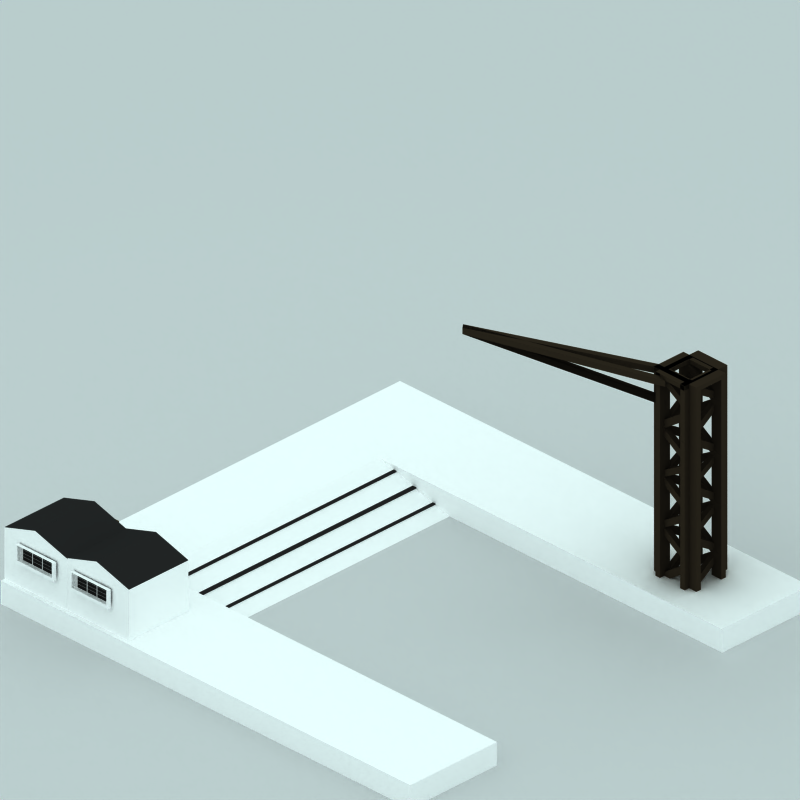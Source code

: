 # Source: ship-depot-old.blend  (saved by Blender 2.48.1; exported with 4.5.12 LTS)
import bpy
from mathutils import Matrix  # noqa: F401  (used for matrix-valued properties, if any)

bpy.ops.wm.read_factory_settings(use_empty=True)
scene = bpy.context.scene
scene.name = 'Scene'

# ---- collections
col_collection_1 = bpy.data.collections.new('Collection 1'); scene.collection.children.link(col_collection_1)
col_collection_2 = bpy.data.collections.new('Collection 2'); scene.collection.children.link(col_collection_2)
col_collection_2.hide_render = True
col_collection_2.hide_viewport = True
col_collection_3 = bpy.data.collections.new('Collection 3'); scene.collection.children.link(col_collection_3)

# ---- materials (node trees are filled in below, after node groups)
mat_material_004 = bpy.data.materials.new('Material.004')
mat_material_004.alpha_threshold = 0.0
mat_material_004.diffuse_color = (0.1694, 0.1392, 0.1034, 1.0)
mat_material_004.roughness = 0.5
mat_material_004.line_color = (0.0, 0.0, 0.0, 1.0)
mat_brick = bpy.data.materials.new('Brick')
mat_brick.alpha_threshold = 0.0
mat_brick.preview_render_type = 'CUBE'
mat_brick.diffuse_color = (1.0, 0.9999, 0.9999, 1.0)
mat_brick.specular_color = (1.0, 0.9999, 0.9999)
mat_brick.roughness = 0.5
mat_brick.line_color = (0.0, 0.0, 0.0, 1.0)
mat_material_003 = bpy.data.materials.new('Material.003')
mat_material_003.alpha_threshold = 0.0
mat_material_003.preview_render_type = 'CUBE'
mat_material_003.diffuse_color = (0.2197, 0.1682, 0.1073, 1.0)
mat_material_003.roughness = 0.5
mat_material_003.line_color = (0.0, 0.0, 0.0, 1.0)
mat_material_002 = bpy.data.materials.new('Material.002')
mat_material_002.alpha_threshold = 0.0
mat_material_002.diffuse_color = (0.07601, 0.07601, 0.07601, 1.0)
mat_material_002.roughness = 0.5
mat_material_002.line_color = (0.0, 0.0, 0.0, 1.0)
mat_frame_001 = bpy.data.materials.new('Frame.001')
mat_frame_001.alpha_threshold = 0.0
mat_frame_001.preview_render_type = 'CUBE'
mat_frame_001.diffuse_color = (0.8111, 0.8031, 0.8031, 1.0)
mat_frame_001.specular_color = (1.0, 0.9999, 0.9999)
mat_frame_001.roughness = 0.5
mat_frame_001.line_color = (0.0, 0.0, 0.0, 1.0)
mat_interior_001 = bpy.data.materials.new('Interior.001')
mat_interior_001.alpha_threshold = 0.0
mat_interior_001.preview_render_type = 'CUBE'
mat_interior_001.diffuse_color = (0.09289, 0.09196, 0.0908, 1.0)
mat_interior_001.specular_color = (1.0, 0.9999, 0.9999)
mat_interior_001.roughness = 0.5
mat_interior_001.line_color = (0.0, 0.0, 0.0, 1.0)
mat_brick_001 = bpy.data.materials.new('Brick.001')
mat_brick_001.alpha_threshold = 0.0
mat_brick_001.preview_render_type = 'CUBE'
mat_brick_001.diffuse_color = (1.0, 0.9999, 0.9999, 1.0)
mat_brick_001.specular_color = (1.0, 0.9999, 0.9999)
mat_brick_001.roughness = 0.5
mat_brick_001.line_color = (0.0, 0.0, 0.0, 1.0)
mat_brick_003 = bpy.data.materials.new('Brick.003')
mat_brick_003.alpha_threshold = 0.0
mat_brick_003.preview_render_type = 'CUBE'
mat_brick_003.diffuse_color = (1.0, 0.9999, 0.9999, 1.0)
mat_brick_003.specular_color = (1.0, 0.9999, 0.9999)
mat_brick_003.roughness = 0.5
mat_brick_003.line_color = (0.0, 0.0, 0.0, 1.0)
mat_brick_004 = bpy.data.materials.new('Brick.004')
mat_brick_004.alpha_threshold = 0.0
mat_brick_004.preview_render_type = 'CUBE'
mat_brick_004.diffuse_color = (0.1414, 0.1414, 0.1414, 1.0)
mat_brick_004.specular_color = (1.0, 0.9999, 0.9999)
mat_brick_004.roughness = 0.5
mat_brick_004.line_color = (0.0, 0.0, 0.0, 1.0)
mat_dirt_001 = bpy.data.materials.new('Dirt.001')
mat_dirt_001.alpha_threshold = 0.0
mat_dirt_001.preview_render_type = 'CUBE'
mat_dirt_001.diffuse_color = (0.1249, 0.1249, 0.1249, 1.0)
mat_dirt_001.specular_color = (1.0, 0.9999, 0.9999)
mat_dirt_001.roughness = 0.5
mat_material_001 = bpy.data.materials.new('Material.001')
mat_material_001.alpha_threshold = 0.0
mat_material_001.diffuse_color = (0.1335, 0.1294, 0.1294, 1.0)
mat_material_001.roughness = 0.5
mat_material_001.line_color = (0.0, 0.0, 0.0, 1.0)
mat_transparent = bpy.data.materials.new('Transparent')
mat_transparent.alpha_threshold = 0.0
mat_transparent.preview_render_type = 'FLAT'
mat_transparent.roughness = 0.5

# ---- material node trees

# ---- world
world_world = bpy.data.worlds.new('World'); scene.world = world_world
world_world.color = (0.9059, 1.0, 1.0)
world_world.use_sun_shadow = False
world_world.sun_shadow_jitter_overblur = 0.0
world_world.cycles.sampling_method = 'MANUAL'
world_world.cycles.sample_map_resolution = 256

# ---- cameras
cam_camera_001 = bpy.data.cameras.new('Camera.001')
cam_camera_001.type = 'ORTHO'
cam_camera_001.passepartout_alpha = 0.2
cam_camera_001.clip_end = 100.0
cam_camera_001.lens = 35.0
cam_camera_001.ortho_scale = 12.0
cam_camera_001.display_size = 5.91
cam_camera_001.show_passepartout = False
cam_camera_001.show_safe_areas = True
cam_camera_001.dof.focus_distance = 0.0
cam_camera_001.dof.aperture_fstop = 128.0

# ---- lights
light_lamp = bpy.data.lights.new('Lamp', 'SPOT')
light_lamp.transmission_factor = 0.0
light_lamp.energy = 8.0
light_lamp.shadow_buffer_clip_start = 0.5
light_lamp.shadow_soft_size = 1.0
light_lamp.shadow_maximum_resolution = 0.006
light_lamp.use_absolute_resolution = True
light_lamp.cycles.use_multiple_importance_sampling = False

# ---- meshes
me_cube_005 = bpy.data.meshes.new('Cube.005')
me_cube_005.from_pydata([(6.46, 0.06992, 0.5654), (6.46, -0.06992, 0.5654), (6.46, -0.06992, 5.857), (6.46, 0.06992, 5.857), (6.776, 0.06992, 0.5654), (6.776, -0.06992, 0.5654), (6.776, -0.06992, 5.857), (6.776, 0.06992, 5.857), (6.776, -0.06992, 0.4727), (6.776, 0.06992, 0.4727), (6.46, -0.06992, 0.4727), (6.46, 0.06992, 0.4727), (6.776, 0.06992, 5.973), (6.776, -0.06992, 5.973), (6.46, 0.06992, 5.973), (6.46, -0.06992, 5.973), (6.46, 0.7153, 5.973), (6.776, 0.7153, 5.973), (6.46, 0.7153, 0.4727), (6.776, 0.7153, 0.4727), (6.776, 0.7153, 5.857), (6.776, 0.7153, 0.5654), (6.46, 0.7153, 5.857), (6.46, 0.7153, 0.5654), (6.46, 0.8555, 0.5654), (6.46, 0.8555, 5.857), (6.776, 0.8555, 0.5654), (6.776, 0.8555, 5.857), (6.776, 0.8555, 0.4727), (6.46, 0.8555, 0.4727), (6.776, 0.8555, 5.973), (6.46, 0.8555, 5.973), (7.499, 0.8555, 5.973), (7.499, 0.8555, 0.4727), (7.499, 0.8555, 5.857), (7.499, 0.8555, 0.5654), (7.499, 0.7153, 0.5654), (7.499, 0.7153, 5.857), (7.499, 0.7153, 0.4727), (7.499, 0.7153, 5.973), (7.499, -0.06992, 5.973), (7.499, 0.06992, 5.973), (7.499, 0.06992, 0.4727), (7.499, -0.06992, 0.4727), (7.499, 0.06992, 5.857), (7.499, -0.06992, 5.857), (7.499, -0.06992, 0.5654), (7.499, 0.06992, 0.5654), (7.805, 0.06992, 0.5654), (7.805, -0.06992, 0.5654), (7.805, -0.06992, 5.857), (7.805, 0.06992, 5.857), (7.805, 0.06992, 0.4727), (7.805, 0.06992, 5.973), (7.805, -0.06992, 5.973), (7.805, 0.7153, 5.973), (7.805, 0.7153, 0.4727), (7.805, 0.7153, 5.857), (7.805, 0.7153, 0.5654), (7.805, 0.8555, 0.5654), (7.805, 0.8555, 5.857), (7.805, 0.8555, 0.4727), (7.805, 0.8555, 5.973), (6.446, -0.06992, 5.973), (6.446, 0.06992, 5.973), (6.762, -0.06992, 5.973), (6.762, 0.06992, 5.973), (6.762, 0.06992, 5.857), (6.762, -0.06992, 5.857), (6.446, 0.06992, 5.857), (6.446, -0.06992, 5.857), (7.807, 0.06862, 5.215), (7.807, -0.07122, 5.215), (7.491, 0.06862, 5.215), (7.491, -0.07122, 5.215), (6.77, -0.07122, 4.505), (6.77, 0.06862, 4.505), (6.454, 0.06862, 4.505), (6.454, -0.07122, 4.505), (7.807, -0.07122, 3.841), (7.807, 0.06862, 3.841), (7.491, 0.06862, 3.841), (7.491, -0.07122, 3.841), (6.779, -0.07122, 3.251), (6.779, 0.06862, 3.251), (6.463, 0.06862, 3.251), (6.463, -0.07122, 3.251), (7.807, -0.07122, 2.583), (7.807, 0.06862, 2.583), (7.491, 0.06862, 2.583), (7.491, -0.07122, 2.583), (6.779, 0.06862, 1.937), (6.779, -0.07122, 1.937), (6.463, 0.06862, 1.937), (6.463, -0.07122, 1.937), (7.807, -0.07122, 1.28), (7.807, 0.06862, 1.28), (7.491, 0.06862, 1.28), (7.491, -0.07122, 1.28), (6.77, 0.06862, 0.5662), (6.77, -0.07122, 0.5662), (6.454, 0.06862, 0.5662), (6.454, -0.07122, 0.5662), (7.491, 0.7077, 1.28), (7.491, 0.8475, 1.28), (7.807, 0.8475, 1.28), (7.807, 0.7077, 1.28), (6.463, 0.7077, 1.937), (6.463, 0.8475, 1.937), (6.779, 0.7077, 1.937), (6.779, 0.8475, 1.937), (7.491, 0.7077, 2.583), (7.491, 0.8475, 2.583), (7.807, 0.8475, 2.583), (7.807, 0.7077, 2.583), (6.463, 0.7077, 3.251), (6.463, 0.8475, 3.251), (6.779, 0.8475, 3.251), (6.779, 0.7077, 3.251), (7.491, 0.7077, 3.841), (7.491, 0.8475, 3.841), (7.807, 0.8475, 3.841), (7.807, 0.7077, 3.841), (6.454, 0.7077, 4.505), (6.454, 0.8475, 4.505), (6.77, 0.8475, 4.505), (6.77, 0.7077, 4.505), (7.491, 0.7077, 5.215), (7.491, 0.8475, 5.215), (7.807, 0.7077, 5.215), (7.807, 0.8475, 5.215), (6.451, 0.722, 0.5647), (6.451, 0.8618, 0.5647), (6.768, 0.722, 0.5647), (6.768, 0.8618, 0.5647), (6.444, 0.7071, 5.858), (6.444, 0.8481, 5.858), (6.763, 0.7071, 5.858), (6.763, 0.8481, 5.858)], [(66, 67), (64, 69)], [(0, 1, 2, 3), (1, 5, 6, 2), (5, 1, 10, 8), (11, 9, 8, 10), (2, 6, 13, 15), (15, 13, 12, 14), (14, 12, 17, 16), (3, 14, 16, 22), (11, 0, 23, 18), (9, 11, 18, 19), (23, 22, 25, 24), (19, 18, 29, 28), (16, 17, 30, 31), (25, 27, 26, 24), (24, 26, 28, 29), (27, 25, 31, 30), (0, 4, 21, 23), (20, 22, 23, 21), (3, 22, 20, 7), (0, 3, 7, 4), (27, 30, 32, 34), (30, 17, 39, 32), (28, 26, 35, 33), (19, 28, 33, 38), (12, 13, 40, 41), (13, 6, 45, 40), (8, 9, 42, 43), (5, 8, 43, 46), (45, 46, 49, 50), (47, 44, 51, 48), (40, 45, 50, 54), (41, 40, 54, 53), (44, 37, 57, 51), (39, 41, 53, 55), (42, 38, 56, 52), (36, 47, 48, 58), (37, 36, 58, 57), (35, 34, 60, 59), (38, 33, 61, 56), (33, 35, 59, 61), (32, 39, 55, 62), (34, 32, 62, 60), (48, 51, 50, 49), (50, 51, 53, 54), (53, 51, 57, 55), (48, 52, 56, 58), (57, 58, 59, 60), (58, 56, 61, 59), (55, 57, 60, 62), (4, 9, 19, 21), (4, 47, 42, 9), (4, 7, 6, 5), (6, 7, 44, 45), (7, 20, 17, 12), (20, 27, 34, 37), (17, 20, 37, 39), (39, 37, 44, 50), (7, 12, 41, 44), (20, 21, 26, 27), (19, 38, 36, 21), (21, 36, 35, 26), (34, 35, 36, 37), (4, 5, 46, 47), (63, 65, 66, 64), (70, 68, 65, 63), (68, 67, 71, 72), (69, 67, 71, 73), (68, 70, 74, 72), (69, 70, 74, 73), (72, 71, 76, 75), (73, 71, 76, 77), (72, 74, 78, 75), (73, 74, 78, 77), (75, 76, 80, 79), (77, 76, 80, 81), (75, 78, 82, 79), (77, 78, 82, 81), (79, 80, 84, 83), (81, 80, 84, 85), (79, 82, 86, 83), (81, 82, 86, 85), (83, 84, 88, 87), (85, 84, 88, 89), (83, 86, 90, 87), (85, 86, 90, 89), (87, 88, 91, 92), (89, 88, 91, 93), (87, 90, 94, 92), (89, 90, 94, 93), (92, 91, 96, 95), (93, 91, 96, 97), (92, 94, 98, 95), (93, 94, 98, 97), (95, 96, 99, 100), (97, 96, 99, 101), (95, 98, 102, 100), (97, 98, 102, 101), (108, 107, 103, 104), (109, 107, 103, 106), (108, 110, 105, 104), (109, 110, 105, 106), (112, 111, 107, 108), (114, 111, 107, 109), (112, 113, 110, 108), (114, 113, 110, 109), (116, 115, 111, 112), (118, 115, 111, 114), (116, 117, 113, 112), (118, 117, 113, 114), (120, 119, 115, 116), (122, 119, 115, 118), (120, 121, 117, 116), (122, 121, 117, 118), (124, 123, 119, 120), (126, 123, 119, 122), (124, 125, 121, 120), (126, 125, 121, 122), (128, 127, 123, 124), (129, 127, 123, 126), (128, 130, 125, 124), (129, 130, 125, 126), (104, 103, 131, 132), (106, 103, 131, 133), (104, 105, 134, 132), (106, 105, 134, 133), (127, 128, 136, 135), (127, 129, 137, 135), (130, 128, 136, 138), (130, 129, 137, 138)])
me_cube_005.materials.append(mat_material_004)
me_cube_005.use_remesh_preserve_volume = False
me_cube_005.use_remesh_preserve_attributes = False
me_cube_005.use_mirror_vertex_groups = False
me_cube_005.update()
me_cube_008 = bpy.data.meshes.new('Cube.008')
me_cube_008.from_pydata([(0.9478, 0.09625, 0.0003494), (0.9478, -0.09625, 0.0003494), (0.8506, -0.09625, 0.0003494), (0.8506, 0.09625, 0.0003494), (0.9478, 0.09625, 0.09625), (0.9478, -0.09625, 0.09625), (0.8506, -0.09625, 0.09625), (0.8506, 0.09625, 0.09625), (0.8506, 2.814, 0.09625), (0.9478, 2.814, 0.09625), (0.8506, 2.814, 0.0003494), (0.9478, 2.814, 0.0003494), (0.8509, 2.931, 0.0003494), (0.8509, 2.931, 0.09625), (2.803, 2.931, 0.09625), (2.803, 2.931, 0.0003504), (2.706, 2.814, 0.0003503), (2.803, 2.814, 0.0003503), (2.706, 2.814, 0.09625), (2.803, 2.814, 0.09625), (2.803, 0.09625, 0.09625), (2.803, -0.09625, 0.09625), (2.706, -0.09625, 0.09625), (2.706, 0.09625, 0.09625), (2.803, 0.09625, 0.0003504), (2.803, -0.09625, 0.0003504), (2.706, -0.09625, 0.0003504), (2.706, 0.09625, 0.0003504)], [], [(0, 1, 2, 3), (4, 7, 6, 5), (0, 4, 5, 1), (1, 5, 6, 2), (2, 6, 7, 3), (3, 7, 8, 10), (4, 0, 11, 9), (7, 4, 9, 8), (0, 3, 10, 11), (10, 8, 13, 12), (17, 19, 14, 15), (27, 24, 17, 16), (20, 23, 18, 19), (23, 27, 16, 18), (24, 20, 19, 17), (25, 21, 20, 24), (26, 22, 21, 25), (27, 23, 22, 26), (23, 20, 21, 22), (27, 26, 25, 24), (1, 11, 16, 26), (14, 19, 18), (8, 9, 13), (9, 13, 14, 18), (12, 15, 14, 13)])
me_cube_008.polygons.foreach_set('material_index', [0, 0, 0, 0, 0, 0, 0, 0, 0, 0, 0, 0, 0, 0, 0, 0, 0, 0, 0, 0, 1, 0, 0, 0, 0])
me_cube_008.materials.append(mat_brick)
me_cube_008.materials.append(mat_material_003)
me_cube_008.materials.append(mat_material_003)
me_cube_008.use_remesh_preserve_volume = False
me_cube_008.use_remesh_preserve_attributes = False
me_cube_008.use_mirror_vertex_groups = False
me_cube_008.update()
me_cube_007 = bpy.data.meshes.new('Cube.007')
me_cube_007.from_pydata([(0.9478, 0.09625, 0.0003494), (0.9478, -0.09625, 0.0003494), (0.8506, -0.09625, 0.0003494), (0.8506, 0.09625, 0.0003494), (0.9478, 0.09625, 0.09625), (0.9478, -0.09625, 0.09625), (0.8506, -0.09625, 0.09625), (0.8506, 0.09625, 0.09625), (0.8506, 2.814, 0.09625), (0.9478, 2.814, 0.09625), (0.8506, 2.814, 0.0003494), (0.9478, 2.814, 0.0003494), (0.8509, 2.931, 0.0003494), (0.8509, 2.931, 0.09625), (2.803, 2.931, 0.09625), (2.803, 2.931, 0.0003504), (2.706, 2.814, 0.0003503), (2.803, 2.814, 0.0003503), (2.706, 2.814, 0.09625), (2.803, 2.814, 0.09625), (2.803, 0.09625, 0.09625), (2.803, -0.09625, 0.09625), (2.706, -0.09625, 0.09625), (2.706, 0.09625, 0.09625), (2.803, 0.09625, 0.0003504), (2.803, -0.09625, 0.0003504), (2.706, -0.09625, 0.0003504), (2.706, 0.09625, 0.0003504)], [], [(0, 1, 2, 3), (4, 7, 6, 5), (0, 4, 5, 1), (1, 5, 6, 2), (2, 6, 7, 3), (3, 7, 8, 10), (4, 0, 11, 9), (7, 4, 9, 8), (0, 3, 10, 11), (10, 8, 13, 12), (17, 19, 14, 15), (27, 24, 17, 16), (20, 23, 18, 19), (23, 27, 16, 18), (24, 20, 19, 17), (25, 21, 20, 24), (26, 22, 21, 25), (27, 23, 22, 26), (23, 20, 21, 22), (27, 26, 25, 24), (1, 11, 16, 26), (14, 19, 18), (8, 9, 13), (9, 13, 14, 18), (12, 15, 14, 13)])
me_cube_007.polygons.foreach_set('material_index', [0, 0, 0, 0, 0, 0, 0, 0, 0, 0, 0, 0, 0, 0, 0, 0, 0, 0, 0, 0, 1, 0, 0, 0, 0])
me_cube_007.materials.append(mat_material_003)
me_cube_007.materials.append(mat_material_002)
me_cube_007.materials.append(mat_material_003)
me_cube_007.use_remesh_preserve_volume = False
me_cube_007.use_remesh_preserve_attributes = False
me_cube_007.use_mirror_vertex_groups = False
me_cube_007.update()
me_plane = bpy.data.meshes.new('Plane')
me_plane.from_pydata([(-0.98, 5.2, 3.9), (-0.98, 4.0, 3.9), (-1.03, 4.03, 3.9), (-1.03, 4.3, 3.9), (-1.03, 4.32, 3.9), (-1.03, 4.59, 3.9), (-1.03, 4.61, 3.9), (-1.03, 4.88, 3.9), (-1.03, 4.9, 3.9), (-1.03, 5.17, 3.9), (-0.98, 4.89, 3.9), (-0.98, 4.6, 3.9), (-0.98, 4.31, 3.9), (-1.24, 4.0, 3.9), (-1.23, 4.03, 3.9), (-1.25, 4.03, 3.9), (-1.45, 4.03, 3.9), (-1.46, 4.0, 3.9), (-1.47, 4.03, 3.9), (-1.72, 4.0, 3.9), (-1.67, 4.03, 3.9), (-1.72, 5.2, 3.9), (-1.67, 5.17, 3.9), (-1.67, 4.9, 3.9), (-1.67, 4.88, 3.9), (-1.67, 4.61, 3.9), (-1.67, 4.59, 3.9), (-1.67, 4.32, 3.9), (-1.67, 4.3, 3.9), (-1.72, 4.31, 3.9), (-1.72, 4.6, 3.9), (-1.72, 4.89, 3.9), (-1.47, 5.17, 3.9), (-1.45, 5.17, 3.9), (-1.25, 5.17, 3.9), (-1.24, 5.2, 3.9), (-1.23, 5.17, 3.9), (-1.23, 4.88, 3.9), (-1.23, 4.9, 3.9), (-1.25, 4.9, 3.9), (-1.25, 4.88, 3.9), (-1.45, 4.9, 3.9), (-1.45, 4.88, 3.9), (-1.47, 4.88, 3.9), (-1.47, 4.9, 3.9), (-1.47, 4.61, 3.9), (-1.47, 4.59, 3.9), (-1.45, 4.59, 3.9), (-1.45, 4.61, 3.9), (-1.25, 4.59, 3.9), (-1.25, 4.61, 3.9), (-1.23, 4.61, 3.9), (-1.23, 4.59, 3.9), (-1.23, 4.3, 3.9), (-1.23, 4.32, 3.9), (-1.25, 4.32, 3.9), (-1.25, 4.3, 3.9), (-1.45, 4.32, 3.9), (-1.45, 4.3, 3.9), (-1.47, 4.3, 3.9), (-1.47, 4.32, 3.9), (-0.98, 5.2, 3.95), (-0.98, 4.89, 3.95), (-0.98, 4.6, 3.95), (-0.98, 4.31, 3.95), (-0.98, 4.0, 3.95), (-1.24, 4.0, 3.95), (-1.46, 4.0, 3.95), (-1.72, 4.0, 3.95), (-1.72, 4.31, 3.95), (-1.72, 4.6, 3.95), (-1.72, 4.89, 3.95), (-1.72, 5.2, 3.95), (-0.96, 5.22, 3.92), (-0.96, 4.91, 3.92), (-0.96, 4.62, 3.92), (-0.96, 4.33, 3.92), (-0.96, 3.98, 3.92), (-1.26, 3.98, 3.92), (-1.48, 3.98, 3.92), (-1.74, 3.98, 3.92), (-1.74, 4.33, 3.92), (-1.74, 4.62, 3.92), (-1.74, 4.91, 3.92), (-1.74, 5.22, 3.92), (-1.46, 5.2, 3.95), (-1.48, 5.22, 3.92), (-1.24, 5.2, 3.95), (-1.22, 5.22, 3.92), (-1.46, 5.2, 3.9), (-0.93, 5.25, 3.9), (-0.93, 4.93, 3.9), (-0.93, 4.64, 3.9), (-0.93, 4.35, 3.9), (-0.93, 3.7, 3.9), (-1.77, 3.7, 3.9), (-1.77, 4.35, 3.9), (-1.77, 4.64, 3.9), (-1.77, 4.93, 3.9), (-1.77, 5.25, 3.9), (-1.51, 5.25, 3.9), (-1.25, 5.25, 3.9), (-1.51, 5.25, 3.96), (-1.25, 5.25, 3.96), (-0.93, 5.25, 3.96), (-1.77, 5.25, 3.96), (-1.77, 3.7, 3.96), (-1.77, 4.35, 3.96), (-1.77, 4.93, 3.96), (-1.77, 4.64, 3.96), (-1.51, 3.7, 3.96), (-1.22, 3.7, 3.96), (-0.93, 3.7, 3.96), (-0.93, 4.35, 3.96), (-0.93, 4.64, 3.96), (-0.93, 4.93, 3.96), (-1.48, 5.22, 3.96), (-1.22, 5.22, 3.96), (-0.96, 5.22, 3.96), (-1.74, 5.22, 3.96), (-1.74, 3.98, 3.96), (-1.74, 4.33, 3.96), (-1.74, 4.91, 3.96), (-1.74, 4.62, 3.96), (-1.48, 3.98, 3.96), (-1.26, 3.98, 3.96), (-0.96, 3.98, 3.96), (-0.96, 4.33, 3.96), (-0.96, 4.62, 3.96), (-0.96, 4.91, 3.96)], [], [(1, 2, 3, 12), (3, 4, 12), (4, 5, 11, 12), (5, 6, 11), (6, 7, 10, 11), (7, 8, 10), (0, 10, 8, 9), (2, 1, 13, 14), (13, 15, 14), (15, 13, 17, 16), (16, 17, 18), (18, 17, 19, 20), (21, 22, 23, 31), (23, 24, 31), (24, 25, 30, 31), (25, 26, 30), (26, 27, 29, 30), (27, 28, 29), (19, 29, 28, 20), (22, 21, 89, 32), (89, 33, 32), (33, 89, 35, 34), (34, 35, 36), (0, 9, 36, 35), (24, 23, 44, 43), (32, 33, 41, 44), (34, 36, 38, 39), (8, 7, 37, 38), (38, 37, 40, 39), (39, 40, 42, 41), (41, 42, 43, 44), (48, 47, 46, 45), (50, 49, 47, 48), (51, 52, 49, 50), (54, 53, 56, 55), (55, 56, 58, 57), (57, 58, 59, 60), (42, 48, 45, 43), (46, 47, 57, 60), (16, 18, 59, 58), (14, 15, 56, 53), (37, 51, 50, 40), (5, 52, 51, 6), (3, 53, 54, 4), (49, 52, 54, 55), (25, 45, 46, 26), (27, 60, 59, 28), (18, 20, 28, 59), (15, 16, 58, 56), (2, 14, 53, 3), (4, 54, 52, 5), (6, 51, 37, 7), (8, 38, 36, 9), (33, 34, 39, 41), (22, 32, 44, 23), (24, 43, 45, 25), (40, 50, 48, 42), (47, 49, 55, 57), (26, 46, 60, 27), (10, 0, 61, 62), (11, 10, 62, 63), (12, 11, 63, 64), (1, 12, 64, 65), (13, 1, 65, 66), (17, 13, 66, 67), (19, 17, 67, 68), (30, 29, 69, 70), (31, 30, 70, 71), (21, 31, 71, 72), (29, 19, 68, 69), (62, 61, 73, 74), (63, 62, 74, 75), (64, 63, 75, 76), (65, 64, 76, 77), (66, 65, 77, 78), (67, 66, 78, 79), (68, 67, 79, 80), (70, 69, 81, 82), (71, 70, 82, 83), (72, 71, 83, 84), (69, 68, 80, 81), (72, 84, 86, 85), (73, 61, 87, 88), (85, 86, 88, 87), (0, 35, 87, 61), (100, 101, 103, 102), (101, 90, 104, 103), (99, 100, 102, 105), (95, 96, 107, 106), (98, 99, 105, 108), (97, 98, 108, 109), (96, 97, 109, 107), (93, 94, 112, 113), (92, 93, 113, 114), (91, 92, 114, 115), (90, 91, 115, 104), (88, 86, 116, 117), (73, 88, 117, 118), (86, 84, 119, 116), (81, 80, 120, 121), (84, 83, 122, 119), (83, 82, 123, 122), (82, 81, 121, 123), (80, 79, 124, 120), (79, 78, 125, 124), (78, 77, 126, 125), (77, 76, 127, 126), (76, 75, 128, 127), (75, 74, 129, 128), (74, 73, 118, 129), (117, 116, 102, 103), (118, 117, 103, 104), (116, 119, 105, 102), (121, 120, 106, 107), (119, 122, 108, 105), (122, 123, 109, 108), (123, 121, 107, 109), (120, 124, 110, 106), (124, 125, 111, 110), (125, 126, 112, 111), (126, 127, 113, 112), (127, 128, 114, 113), (128, 129, 115, 114), (129, 118, 104, 115)])
me_plane.polygons.foreach_set('material_index', [0, 0, 0, 0, 0, 0, 0, 0, 0, 0, 0, 0, 0, 0, 0, 0, 0, 0, 0, 0, 0, 0, 0, 0, 0, 0, 0, 0, 0, 0, 0, 0, 0, 0, 0, 0, 0, 0, 0, 0, 0, 0, 0, 0, 0, 0, 0, 1, 1, 1, 1, 1, 1, 1, 1, 1, 1, 1, 1, 2, 2, 2, 2, 2, 2, 2, 2, 2, 2, 2, 2, 2, 2, 2, 2, 2, 2, 2, 2, 2, 2, 2, 2, 2, 2, 2, 2, 2, 2, 2, 2, 2, 2, 2, 2, 2, 2, 2, 2, 2, 2, 2, 2, 2, 2, 2, 2, 2, 2, 2, 2, 2, 2, 2, 2, 2, 2, 2, 2, 2, 2, 2, 2, 2])
me_plane.materials.append(mat_frame_001)
me_plane.materials.append(mat_interior_001)
me_plane.materials.append(mat_brick_001)
me_plane.use_remesh_preserve_volume = False
me_plane.use_remesh_preserve_attributes = False
me_plane.use_mirror_vertex_groups = False
me_plane.update()
me_cube_004 = bpy.data.meshes.new('Cube.004')
me_cube_004.from_pydata([(13.87, -0.4418, -47.69), (13.87, -2.593, -47.6), (13.87, -2.593, -48.27), (13.87, -0.4429, -48.36), (13.87, -0.4418, -49.03), (13.87, -2.593, -48.94), (13.87, -2.593, -49.61), (13.87, -0.4429, -49.7), (13.87, -0.4418, -50.29), (13.87, -1.698, -50.29), (13.87, -3.393, -50.29), (13.87, -3.393, -49.61), (13.87, -3.393, -48.94), (13.87, -3.393, -48.27), (13.87, -3.393, -47.6), (13.87, -3.393, -44.18), (13.87, -2.593, -44.18), (13.87, -0.4418, -44.18), (13.87, -0.2657, -44.18), (13.87, -0.2657, -50.29), (13.87, -0.2668, -49.7), (13.87, -0.2657, -49.03), (13.87, -0.2668, -48.36), (13.87, -0.2657, -47.69), (26.98, -0.2657, -47.69), (26.98, -0.2668, -48.36), (20.61, 0.2975, -47.69), (20.61, 0.2964, -48.36), (20.61, 0.2975, -49.03), (26.98, -0.2657, -49.03), (26.98, -0.2668, -49.7), (20.61, 0.2964, -49.7), (20.61, 0.2975, -50.29), (26.98, -0.2657, -50.29), (20.61, 0.2975, -44.18), (26.98, -0.2657, -44.18), (26.98, -0.4418, -44.18), (26.98, -2.593, -44.18), (20.61, -0.4418, -44.18), (20.61, -2.593, -44.18), (20.61, -3.393, -44.18), (26.98, -3.393, -44.18), (26.98, -3.393, -47.6), (26.98, -3.393, -48.27), (20.61, -3.393, -47.6), (20.61, -3.393, -48.27), (20.61, -3.393, -48.94), (26.98, -3.393, -48.94), (26.98, -3.393, -49.61), (20.61, -3.393, -49.61), (20.61, -3.393, -50.29), (26.98, -3.393, -50.29), (26.98, -1.698, -50.29), (26.98, -0.4418, -50.29), (20.61, -1.698, -50.29), (20.61, -0.4418, -50.29), (26.98, -0.4429, -49.7), (26.98, -2.593, -49.61), (26.98, -2.593, -48.94), (26.98, -0.4418, -49.03), (26.98, -0.4429, -48.36), (26.98, -2.593, -48.27), (26.98, -2.593, -47.6), (26.98, -0.4418, -47.69)], [], [(52, 51, 10, 9), (35, 33, 32, 34), (3, 0, 23, 22), (4, 3, 22, 21), (7, 4, 21, 20), (8, 7, 20, 19), (0, 17, 18, 23), (0, 1, 16, 17), (1, 14, 15, 16), (1, 2, 13, 14), (2, 5, 12, 13), (5, 6, 11, 12), (6, 9, 10, 11), (6, 7, 8, 9), (5, 4, 7, 6), (2, 3, 4, 5), (0, 3, 2, 1), (55, 54, 9, 8), (50, 49, 11, 10), (49, 46, 12, 11), (46, 45, 13, 12), (45, 44, 14, 13), (44, 40, 15, 14), (40, 39, 16, 15), (39, 38, 17, 16), (38, 34, 18, 17), (34, 26, 23, 18), (31, 32, 19, 20), (32, 55, 8, 19), (28, 31, 20, 21), (27, 28, 21, 22), (26, 27, 22, 23), (55, 38, 17, 8), (55, 38, 36, 53), (63, 60, 25, 24), (60, 59, 29, 25), (59, 56, 30, 29), (56, 53, 33, 30), (53, 55, 32, 33), (38, 36, 35, 34), (36, 63, 24, 35), (36, 38, 39, 37), (37, 39, 40, 41), (62, 63, 36, 37), (42, 62, 37, 41), (44, 42, 41, 40), (48, 49, 50, 51), (47, 46, 49, 48), (43, 45, 46, 47), (42, 44, 45, 43), (61, 62, 42, 43), (58, 61, 43, 47), (57, 58, 47, 48), (52, 57, 48, 51), (55, 53, 52, 54), (56, 57, 52, 53), (59, 58, 57, 56), (60, 61, 58, 59), (63, 62, 61, 60)])
me_cube_004.polygons.foreach_set('material_index', [1, 2, 0, 0, 0, 0, 0, 0, 0, 0, 0, 0, 0, 0, 0, 0, 0, 0, 0, 0, 0, 2, 0, 0, 0, 0, 2, 2, 0, 2, 2, 2, 1, 1, 0, 0, 0, 0, 0, 0, 0, 0, 0, 0, 0, 0, 0, 0, 0, 0, 0, 0, 0, 0, 0, 0, 0, 0, 0])
me_cube_004.materials.append(mat_brick_003)
me_cube_004.materials.append(mat_brick_003)
me_cube_004.materials.append(mat_brick_004)
me_cube_004.materials.append(mat_dirt_001)
me_cube_004.materials.append(mat_brick_003)
me_cube_004.use_remesh_preserve_volume = False
me_cube_004.use_remesh_preserve_attributes = False
me_cube_004.use_mirror_vertex_groups = False
me_cube_004.update()
me_cube_003 = bpy.data.meshes.new('Cube.003')
me_cube_003.from_pydata([(-0.7267, 2.645, -8.343), (-0.7267, -2.645, -8.343), (-0.8165, -2.645, -8.343), (-0.8165, 2.645, -8.343), (-0.7267, 2.645, -8.4), (-0.7267, -2.645, -8.4), (-0.8165, -2.645, -8.4), (-0.8165, 2.645, -8.4)], [], [(0, 1, 2, 3), (4, 7, 6, 5), (0, 4, 5, 1), (1, 5, 6, 2), (2, 6, 7, 3), (4, 0, 3, 7)])
me_cube_003.materials.append(mat_material_001)
me_cube_003.use_remesh_preserve_volume = False
me_cube_003.use_remesh_preserve_attributes = False
me_cube_003.use_mirror_vertex_groups = False
me_cube_003.update()
me_cube_001 = bpy.data.meshes.new('Cube.001')
me_cube_001.from_pydata([(-0.7267, 2.645, -8.343), (-0.7267, -2.645, -8.343), (-0.8165, -2.645, -8.343), (-0.8165, 2.645, -8.343), (-0.7267, 2.645, -8.4), (-0.7267, -2.645, -8.4), (-0.8165, -2.645, -8.4), (-0.8165, 2.645, -8.4)], [], [(0, 1, 2, 3), (4, 7, 6, 5), (0, 4, 5, 1), (1, 5, 6, 2), (2, 6, 7, 3), (4, 0, 3, 7)])
me_cube_001.materials.append(mat_material_001)
me_cube_001.use_remesh_preserve_volume = False
me_cube_001.use_remesh_preserve_attributes = False
me_cube_001.use_mirror_vertex_groups = False
me_cube_001.update()
me_cube = bpy.data.meshes.new('Cube')
me_cube.from_pydata([(-0.7267, 2.645, -8.343), (-0.7267, -2.645, -8.343), (-0.8165, -2.645, -8.343), (-0.8165, 2.645, -8.343), (-0.7267, 2.645, -8.4), (-0.7267, -2.645, -8.4), (-0.8165, -2.645, -8.4), (-0.8165, 2.645, -8.4)], [], [(0, 1, 2, 3), (4, 7, 6, 5), (0, 4, 5, 1), (1, 5, 6, 2), (2, 6, 7, 3), (4, 0, 3, 7)])
me_cube.materials.append(mat_material_001)
me_cube.use_remesh_preserve_volume = False
me_cube.use_remesh_preserve_attributes = False
me_cube.use_mirror_vertex_groups = False
me_cube.update()
me_cube_002 = bpy.data.meshes.new('Cube.002')
me_cube_002.from_pydata([(4.519, 4.145, -1.0), (4.519, 2.296, -1.0), (-2.745, 2.296, -1.0), (-2.745, 4.145, -1.0), (4.519, 4.145, 1.0), (4.519, 2.296, 1.0), (-2.745, 2.296, 1.0), (-2.745, 4.145, 1.0), (-2.745, -2.484, 1.0), (-2.745, -4.321, 1.0), (4.519, -4.321, 1.0), (4.519, -2.484, 1.0), (-2.745, -2.484, -1.0), (-2.745, -4.321, -1.0), (4.519, -4.321, -1.0), (4.519, -2.484, -1.0), (-4.167, -4.321, -1.0), (-4.167, -2.321, -1.0), (-4.167, -4.321, 1.0), (-4.167, -2.321, 1.0), (-4.167, 4.145, 1.0), (-4.167, 2.145, 1.0), (-4.167, 4.145, -1.0), (-4.167, 2.145, -1.0)], [], [(0, 1, 2, 3), (4, 7, 6, 5), (0, 4, 5, 1), (1, 5, 6, 2), (4, 0, 3, 7), (12, 8, 11, 15), (14, 10, 9, 13), (15, 11, 10, 14), (11, 8, 9, 10), (13, 12, 15, 14), (12, 13, 16, 17), (9, 8, 19, 18), (13, 9, 18, 16), (8, 12, 17, 19), (7, 3, 22, 20), (2, 6, 21, 23), (6, 7, 20, 21), (3, 2, 23, 22), (23, 21, 20, 22), (16, 18, 19, 17), (6, 8, 19, 21), (17, 23, 21, 19), (1, 15, 8, 6)])
me_cube_002.materials.append(mat_brick)
me_cube_002.use_remesh_preserve_volume = False
me_cube_002.use_remesh_preserve_attributes = False
me_cube_002.use_mirror_vertex_groups = False
me_cube_002.update()
me_circle = bpy.data.meshes.new('Circle')
me_circle.from_pydata([], [], [])
me_circle.use_remesh_preserve_volume = False
me_circle.use_remesh_preserve_attributes = False
me_circle.use_mirror_vertex_groups = False
me_circle.update()
me_cube_010 = bpy.data.meshes.new('Cube.010')
me_cube_010.from_pydata([(6.46, 0.06992, 0.5654), (6.46, -0.06992, 0.5654), (6.46, -0.06992, 5.857), (6.46, 0.06992, 5.857), (6.776, 0.06992, 0.5654), (6.776, -0.06992, 0.5654), (6.776, -0.06992, 5.857), (6.776, 0.06992, 5.857), (6.776, -0.06992, 0.4727), (6.776, 0.06992, 0.4727), (6.46, -0.06992, 0.4727), (6.46, 0.06992, 0.4727), (6.776, 0.06992, 5.973), (6.776, -0.06992, 5.973), (6.46, 0.06992, 5.973), (6.46, -0.06992, 5.973), (6.46, 0.7153, 5.973), (6.776, 0.7153, 5.973), (6.46, 0.7153, 0.4727), (6.776, 0.7153, 0.4727), (6.776, 0.7153, 5.857), (6.776, 0.7153, 0.5654), (6.46, 0.7153, 5.857), (6.46, 0.7153, 0.5654), (6.46, 0.8555, 0.5654), (6.46, 0.8555, 5.857), (6.776, 0.8555, 0.5654), (6.776, 0.8555, 5.857), (6.776, 0.8555, 0.4727), (6.46, 0.8555, 0.4727), (6.776, 0.8555, 5.973), (6.46, 0.8555, 5.973), (7.499, 0.8555, 5.973), (7.499, 0.8555, 0.4727), (7.499, 0.8555, 5.857), (7.499, 0.8555, 0.5654), (7.499, 0.7153, 0.5654), (7.499, 0.7153, 5.857), (7.499, 0.7153, 0.4727), (7.499, 0.7153, 5.973), (7.499, -0.06992, 5.973), (7.499, 0.06992, 5.973), (7.499, 0.06992, 0.4727), (7.499, -0.06992, 0.4727), (7.499, 0.06992, 5.857), (7.499, -0.06992, 5.857), (7.499, -0.06992, 0.5654), (7.499, 0.06992, 0.5654), (7.805, 0.06992, 0.5654), (7.805, -0.06992, 0.5654), (7.805, -0.06992, 5.857), (7.805, 0.06992, 5.857), (7.805, 0.06992, 0.4727), (7.805, 0.06992, 5.973), (7.805, -0.06992, 5.973), (7.805, 0.7153, 5.973), (7.805, 0.7153, 0.4727), (7.805, 0.7153, 5.857), (7.805, 0.7153, 0.5654), (7.805, 0.8555, 0.5654), (7.805, 0.8555, 5.857), (7.805, 0.8555, 0.4727), (7.805, 0.8555, 5.973), (6.446, -0.06992, 5.973), (6.446, 0.06992, 5.973), (6.762, -0.06992, 5.973), (6.762, 0.06992, 5.973), (6.762, 0.06992, 5.857), (6.762, -0.06992, 5.857), (6.446, 0.06992, 5.857), (6.446, -0.06992, 5.857), (7.807, 0.06862, 5.215), (7.807, -0.07122, 5.215), (7.491, 0.06862, 5.215), (7.491, -0.07122, 5.215), (6.77, -0.07122, 4.505), (6.77, 0.06862, 4.505), (6.454, 0.06862, 4.505), (6.454, -0.07122, 4.505), (7.807, -0.07122, 3.841), (7.807, 0.06862, 3.841), (7.491, 0.06862, 3.841), (7.491, -0.07122, 3.841), (6.779, -0.07122, 3.251), (6.779, 0.06862, 3.251), (6.463, 0.06862, 3.251), (6.463, -0.07122, 3.251), (7.807, -0.07122, 2.583), (7.807, 0.06862, 2.583), (7.491, 0.06862, 2.583), (7.491, -0.07122, 2.583), (6.779, 0.06862, 1.937), (6.779, -0.07122, 1.937), (6.463, 0.06862, 1.937), (6.463, -0.07122, 1.937), (7.807, -0.07122, 1.28), (7.807, 0.06862, 1.28), (7.491, 0.06862, 1.28), (7.491, -0.07122, 1.28), (6.77, 0.06862, 0.5662), (6.77, -0.07122, 0.5662), (6.454, 0.06862, 0.5662), (6.454, -0.07122, 0.5662), (7.491, 0.7077, 1.28), (7.491, 0.8475, 1.28), (7.807, 0.8475, 1.28), (7.807, 0.7077, 1.28), (6.463, 0.7077, 1.937), (6.463, 0.8475, 1.937), (6.779, 0.7077, 1.937), (6.779, 0.8475, 1.937), (7.491, 0.7077, 2.583), (7.491, 0.8475, 2.583), (7.807, 0.8475, 2.583), (7.807, 0.7077, 2.583), (6.463, 0.7077, 3.251), (6.463, 0.8475, 3.251), (6.779, 0.8475, 3.251), (6.779, 0.7077, 3.251), (7.491, 0.7077, 3.841), (7.491, 0.8475, 3.841), (7.807, 0.8475, 3.841), (7.807, 0.7077, 3.841), (6.454, 0.7077, 4.505), (6.454, 0.8475, 4.505), (6.77, 0.8475, 4.505), (6.77, 0.7077, 4.505), (7.491, 0.7077, 5.215), (7.491, 0.8475, 5.215), (7.807, 0.7077, 5.215), (7.807, 0.8475, 5.215), (6.451, 0.722, 0.5647), (6.451, 0.8618, 0.5647), (6.768, 0.722, 0.5647), (6.768, 0.8618, 0.5647), (6.444, 0.7071, 5.858), (6.444, 0.8481, 5.858), (6.763, 0.7071, 5.858), (6.763, 0.8481, 5.858)], [(66, 67), (64, 69)], [(0, 1, 2, 3), (1, 5, 6, 2), (5, 1, 10, 8), (11, 9, 8, 10), (2, 6, 13, 15), (15, 13, 12, 14), (14, 12, 17, 16), (3, 14, 16, 22), (11, 0, 23, 18), (9, 11, 18, 19), (23, 22, 25, 24), (19, 18, 29, 28), (16, 17, 30, 31), (25, 27, 26, 24), (24, 26, 28, 29), (27, 25, 31, 30), (0, 4, 21, 23), (20, 22, 23, 21), (3, 22, 20, 7), (0, 3, 7, 4), (27, 30, 32, 34), (30, 17, 39, 32), (28, 26, 35, 33), (19, 28, 33, 38), (12, 13, 40, 41), (13, 6, 45, 40), (8, 9, 42, 43), (5, 8, 43, 46), (45, 46, 49, 50), (47, 44, 51, 48), (40, 45, 50, 54), (41, 40, 54, 53), (44, 37, 57, 51), (39, 41, 53, 55), (42, 38, 56, 52), (36, 47, 48, 58), (37, 36, 58, 57), (35, 34, 60, 59), (38, 33, 61, 56), (33, 35, 59, 61), (32, 39, 55, 62), (34, 32, 62, 60), (48, 51, 50, 49), (50, 51, 53, 54), (53, 51, 57, 55), (48, 52, 56, 58), (57, 58, 59, 60), (58, 56, 61, 59), (55, 57, 60, 62), (4, 9, 19, 21), (4, 47, 42, 9), (4, 7, 6, 5), (6, 7, 44, 45), (7, 20, 17, 12), (20, 27, 34, 37), (17, 20, 37, 39), (39, 37, 44, 50), (7, 12, 41, 44), (20, 21, 26, 27), (19, 38, 36, 21), (21, 36, 35, 26), (34, 35, 36, 37), (4, 5, 46, 47), (63, 65, 66, 64), (70, 68, 65, 63), (68, 67, 71, 72), (69, 67, 71, 73), (68, 70, 74, 72), (69, 70, 74, 73), (72, 71, 76, 75), (73, 71, 76, 77), (72, 74, 78, 75), (73, 74, 78, 77), (75, 76, 80, 79), (77, 76, 80, 81), (75, 78, 82, 79), (77, 78, 82, 81), (79, 80, 84, 83), (81, 80, 84, 85), (79, 82, 86, 83), (81, 82, 86, 85), (83, 84, 88, 87), (85, 84, 88, 89), (83, 86, 90, 87), (85, 86, 90, 89), (87, 88, 91, 92), (89, 88, 91, 93), (87, 90, 94, 92), (89, 90, 94, 93), (92, 91, 96, 95), (93, 91, 96, 97), (92, 94, 98, 95), (93, 94, 98, 97), (95, 96, 99, 100), (97, 96, 99, 101), (95, 98, 102, 100), (97, 98, 102, 101), (108, 107, 103, 104), (109, 107, 103, 106), (108, 110, 105, 104), (109, 110, 105, 106), (112, 111, 107, 108), (114, 111, 107, 109), (112, 113, 110, 108), (114, 113, 110, 109), (116, 115, 111, 112), (118, 115, 111, 114), (116, 117, 113, 112), (118, 117, 113, 114), (120, 119, 115, 116), (122, 119, 115, 118), (120, 121, 117, 116), (122, 121, 117, 118), (124, 123, 119, 120), (126, 123, 119, 122), (124, 125, 121, 120), (126, 125, 121, 122), (128, 127, 123, 124), (129, 127, 123, 126), (128, 130, 125, 124), (129, 130, 125, 126), (104, 103, 131, 132), (106, 103, 131, 133), (104, 105, 134, 132), (106, 105, 134, 133), (127, 128, 136, 135), (127, 129, 137, 135), (130, 128, 136, 138), (130, 129, 137, 138)])
me_cube_010.materials.append(mat_material_004)
me_cube_010.use_remesh_preserve_volume = False
me_cube_010.use_remesh_preserve_attributes = False
me_cube_010.use_mirror_vertex_groups = False
me_cube_010.update()
me_cube_014 = bpy.data.meshes.new('Cube.014')
me_cube_014.from_pydata([(2.736, 0.7839, -0.3881), (2.736, 0.6829, -0.3881), (-0.1679, -0.05052, -0.05052), (-0.1679, 0.05052, -0.05052), (2.736, 0.7839, -0.287), (2.736, 0.6829, -0.287), (-0.1679, -0.05052, 0.05052), (-0.1679, 0.05052, 0.05052), (-0.1679, 0.05052, -0.3765), (-0.1679, -0.05052, -0.3765), (2.736, 0.6829, -0.3881), (2.736, 0.7839, -0.3881), (-0.1679, 0.05052, -0.2755), (-0.1679, -0.05052, -0.2755), (2.736, 0.6829, -0.287), (2.736, 0.7839, -0.287), (-0.1483, -0.3581, -0.1125), (-0.1483, -0.4591, -0.1125), (-0.1483, -0.3581, -0.2135), (-0.1483, -0.4591, -0.2135), (-0.1483, -0.4591, -0.1125), (-0.1483, -0.3581, -0.1125), (-0.1483, -0.4591, -0.2135), (-0.1483, -0.3581, -0.2135)], [], [(0, 1, 2, 3), (4, 7, 6, 5), (1, 5, 6, 2), (2, 6, 7, 3), (4, 0, 3, 7), (12, 8, 11, 15), (13, 9, 8, 12), (14, 10, 9, 13), (11, 8, 9, 10), (13, 12, 15, 14), (14, 15, 16, 17), (11, 10, 19, 18), (10, 14, 17, 19), (15, 11, 18, 16), (0, 4, 21, 23), (5, 1, 22, 20), (4, 5, 20, 21), (1, 0, 23, 22), (23, 21, 20, 22), (16, 18, 19, 17), (5, 10, 11, 15)])
me_cube_014.materials.append(mat_material_004)
me_cube_014.use_remesh_preserve_volume = False
me_cube_014.use_remesh_preserve_attributes = False
me_cube_014.use_mirror_vertex_groups = False
me_cube_014.update()
me_plane_093 = bpy.data.meshes.new('Plane.093')
me_plane_093.from_pydata([(12.6, 7.586, 0.0001214), (12.6, -7.35, 0.0001214), (-2.507, -7.35, 0.0001214), (-2.507, 7.586, 0.0001214), (13.6, -8.25, 0.0001214), (-3.507, -8.25, 0.0001214), (-3.507, 8.586, 0.0001214), (13.6, 8.586, 0.0001214), (-2.473, 7.586, 0.0001214), (0.9003, 7.586, 0.0001214), (-2.507, -4.88, 0.0001214), (12.6, -4.88, 0.0001214), (12.6, -3.88, 0.0001214), (-2.507, -3.88, 0.0001214)], [(8, 9), (10, 13), (11, 12)], [(2, 3, 6, 5), (1, 2, 5, 4), (3, 0, 7, 6), (0, 1, 4, 7), (1, 0, 3, 2)])
me_plane_093.materials.append(mat_transparent)
me_plane_093.use_remesh_preserve_volume = False
me_plane_093.use_remesh_preserve_attributes = False
me_plane_093.use_mirror_vertex_groups = False
me_plane_093.update()
me_cube_006 = bpy.data.meshes.new('Cube.006')
me_cube_006.from_pydata([(13.87, -0.4418, -47.69), (13.87, -2.593, -47.6), (13.87, -2.593, -48.27), (13.87, -0.4429, -48.36), (13.87, -0.4418, -49.03), (13.87, -2.593, -48.94), (13.87, -2.593, -49.61), (13.87, -0.4429, -49.7), (13.87, -0.4418, -50.29), (13.87, -1.698, -50.29), (13.87, -3.393, -50.29), (13.87, -3.393, -49.61), (13.87, -3.393, -48.94), (13.87, -3.393, -48.27), (13.87, -3.393, -47.6), (13.87, -3.393, -44.18), (13.87, -2.593, -44.18), (13.87, -0.4418, -44.18), (13.87, -0.2657, -44.18), (13.87, -0.2657, -50.29), (13.87, -0.2668, -49.7), (13.87, -0.2657, -49.03), (13.87, -0.2668, -48.36), (13.87, -0.2657, -47.69), (26.98, -0.2657, -47.69), (26.98, -0.2668, -48.36), (20.61, 0.2975, -47.69), (20.61, 0.2964, -48.36), (20.61, 0.2975, -49.03), (26.98, -0.2657, -49.03), (26.98, -0.2668, -49.7), (20.61, 0.2964, -49.7), (20.61, 0.2975, -50.29), (26.98, -0.2657, -50.29), (20.61, 0.2975, -44.18), (26.98, -0.2657, -44.18), (26.98, -0.4418, -44.18), (26.98, -2.593, -44.18), (20.61, -0.4418, -44.18), (20.61, -2.593, -44.18), (20.61, -3.393, -44.18), (26.98, -3.393, -44.18), (26.98, -3.393, -47.6), (26.98, -3.393, -48.27), (20.61, -3.393, -47.6), (20.61, -3.393, -48.27), (20.61, -3.393, -48.94), (26.98, -3.393, -48.94), (26.98, -3.393, -49.61), (20.61, -3.393, -49.61), (20.61, -3.393, -50.29), (26.98, -3.393, -50.29), (26.98, -1.698, -50.29), (26.98, -0.4418, -50.29), (20.61, -1.698, -50.29), (20.61, -0.4418, -50.29), (26.98, -0.4429, -49.7), (26.98, -2.593, -49.61), (26.98, -2.593, -48.94), (26.98, -0.4418, -49.03), (26.98, -0.4429, -48.36), (26.98, -2.593, -48.27), (26.98, -2.593, -47.6), (26.98, -0.4418, -47.69)], [], [(52, 51, 10, 9), (35, 33, 32, 34), (3, 0, 23, 22), (4, 3, 22, 21), (7, 4, 21, 20), (8, 7, 20, 19), (0, 17, 18, 23), (0, 1, 16, 17), (1, 14, 15, 16), (1, 2, 13, 14), (2, 5, 12, 13), (5, 6, 11, 12), (6, 9, 10, 11), (6, 7, 8, 9), (5, 4, 7, 6), (2, 3, 4, 5), (0, 3, 2, 1), (55, 54, 9, 8), (50, 49, 11, 10), (49, 46, 12, 11), (46, 45, 13, 12), (45, 44, 14, 13), (44, 40, 15, 14), (40, 39, 16, 15), (39, 38, 17, 16), (38, 34, 18, 17), (34, 26, 23, 18), (31, 32, 19, 20), (32, 55, 8, 19), (28, 31, 20, 21), (27, 28, 21, 22), (26, 27, 22, 23), (55, 38, 17, 8), (55, 38, 36, 53), (63, 60, 25, 24), (60, 59, 29, 25), (59, 56, 30, 29), (56, 53, 33, 30), (53, 55, 32, 33), (38, 36, 35, 34), (36, 63, 24, 35), (36, 38, 39, 37), (37, 39, 40, 41), (62, 63, 36, 37), (42, 62, 37, 41), (44, 42, 41, 40), (48, 49, 50, 51), (47, 46, 49, 48), (43, 45, 46, 47), (42, 44, 45, 43), (61, 62, 42, 43), (58, 61, 43, 47), (57, 58, 47, 48), (52, 57, 48, 51), (55, 53, 52, 54), (56, 57, 52, 53), (59, 58, 57, 56), (60, 61, 58, 59), (63, 62, 61, 60)])
me_cube_006.polygons.foreach_set('material_index', [1, 2, 0, 0, 0, 0, 0, 0, 0, 0, 0, 0, 0, 0, 0, 0, 0, 0, 0, 0, 0, 2, 0, 0, 0, 0, 2, 2, 0, 2, 2, 2, 1, 1, 0, 0, 0, 0, 0, 0, 0, 0, 0, 0, 0, 0, 0, 0, 0, 0, 0, 0, 0, 0, 0, 0, 0, 0, 0])
me_cube_006.materials.append(mat_brick_003)
me_cube_006.materials.append(mat_brick_003)
me_cube_006.materials.append(mat_brick_004)
me_cube_006.materials.append(mat_dirt_001)
me_cube_006.materials.append(mat_brick_003)
me_cube_006.use_remesh_preserve_volume = False
me_cube_006.use_remesh_preserve_attributes = False
me_cube_006.use_mirror_vertex_groups = False
me_cube_006.update()
me_plane_010 = bpy.data.meshes.new('Plane.010')
me_plane_010.from_pydata([(-0.98, 5.2, 3.9), (-0.98, 4.0, 3.9), (-1.03, 4.03, 3.9), (-1.03, 4.3, 3.9), (-1.03, 4.32, 3.9), (-1.03, 4.59, 3.9), (-1.03, 4.61, 3.9), (-1.03, 4.88, 3.9), (-1.03, 4.9, 3.9), (-1.03, 5.17, 3.9), (-0.98, 4.89, 3.9), (-0.98, 4.6, 3.9), (-0.98, 4.31, 3.9), (-1.24, 4.0, 3.9), (-1.23, 4.03, 3.9), (-1.25, 4.03, 3.9), (-1.45, 4.03, 3.9), (-1.46, 4.0, 3.9), (-1.47, 4.03, 3.9), (-1.72, 4.0, 3.9), (-1.67, 4.03, 3.9), (-1.72, 5.2, 3.9), (-1.67, 5.17, 3.9), (-1.67, 4.9, 3.9), (-1.67, 4.88, 3.9), (-1.67, 4.61, 3.9), (-1.67, 4.59, 3.9), (-1.67, 4.32, 3.9), (-1.67, 4.3, 3.9), (-1.72, 4.31, 3.9), (-1.72, 4.6, 3.9), (-1.72, 4.89, 3.9), (-1.47, 5.17, 3.9), (-1.45, 5.17, 3.9), (-1.25, 5.17, 3.9), (-1.24, 5.2, 3.9), (-1.23, 5.17, 3.9), (-1.23, 4.88, 3.9), (-1.23, 4.9, 3.9), (-1.25, 4.9, 3.9), (-1.25, 4.88, 3.9), (-1.45, 4.9, 3.9), (-1.45, 4.88, 3.9), (-1.47, 4.88, 3.9), (-1.47, 4.9, 3.9), (-1.47, 4.61, 3.9), (-1.47, 4.59, 3.9), (-1.45, 4.59, 3.9), (-1.45, 4.61, 3.9), (-1.25, 4.59, 3.9), (-1.25, 4.61, 3.9), (-1.23, 4.61, 3.9), (-1.23, 4.59, 3.9), (-1.23, 4.3, 3.9), (-1.23, 4.32, 3.9), (-1.25, 4.32, 3.9), (-1.25, 4.3, 3.9), (-1.45, 4.32, 3.9), (-1.45, 4.3, 3.9), (-1.47, 4.3, 3.9), (-1.47, 4.32, 3.9), (-0.98, 5.2, 3.95), (-0.98, 4.89, 3.95), (-0.98, 4.6, 3.95), (-0.98, 4.31, 3.95), (-0.98, 4.0, 3.95), (-1.24, 4.0, 3.95), (-1.46, 4.0, 3.95), (-1.72, 4.0, 3.95), (-1.72, 4.31, 3.95), (-1.72, 4.6, 3.95), (-1.72, 4.89, 3.95), (-1.72, 5.2, 3.95), (-0.96, 5.22, 3.92), (-0.96, 4.91, 3.92), (-0.96, 4.62, 3.92), (-0.96, 4.33, 3.92), (-0.96, 3.98, 3.92), (-1.26, 3.98, 3.92), (-1.48, 3.98, 3.92), (-1.74, 3.98, 3.92), (-1.74, 4.33, 3.92), (-1.74, 4.62, 3.92), (-1.74, 4.91, 3.92), (-1.74, 5.22, 3.92), (-1.46, 5.2, 3.95), (-1.48, 5.22, 3.92), (-1.24, 5.2, 3.95), (-1.22, 5.22, 3.92), (-1.46, 5.2, 3.9), (-0.93, 5.25, 3.9), (-0.93, 4.93, 3.9), (-0.93, 4.64, 3.9), (-0.93, 4.35, 3.9), (-0.93, 3.7, 3.9), (-1.77, 3.7, 3.9), (-1.77, 4.35, 3.9), (-1.77, 4.64, 3.9), (-1.77, 4.93, 3.9), (-1.77, 5.25, 3.9), (-1.51, 5.25, 3.9), (-1.25, 5.25, 3.9), (-1.51, 5.25, 3.96), (-1.25, 5.25, 3.96), (-0.93, 5.25, 3.96), (-1.77, 5.25, 3.96), (-1.77, 3.7, 3.96), (-1.77, 4.35, 3.96), (-1.77, 4.93, 3.96), (-1.77, 4.64, 3.96), (-1.51, 3.7, 3.96), (-1.22, 3.7, 3.96), (-0.93, 3.7, 3.96), (-0.93, 4.35, 3.96), (-0.93, 4.64, 3.96), (-0.93, 4.93, 3.96), (-1.48, 5.22, 3.96), (-1.22, 5.22, 3.96), (-0.96, 5.22, 3.96), (-1.74, 5.22, 3.96), (-1.74, 3.98, 3.96), (-1.74, 4.33, 3.96), (-1.74, 4.91, 3.96), (-1.74, 4.62, 3.96), (-1.48, 3.98, 3.96), (-1.26, 3.98, 3.96), (-0.96, 3.98, 3.96), (-0.96, 4.33, 3.96), (-0.96, 4.62, 3.96), (-0.96, 4.91, 3.96)], [], [(1, 2, 3, 12), (3, 4, 12), (4, 5, 11, 12), (5, 6, 11), (6, 7, 10, 11), (7, 8, 10), (0, 10, 8, 9), (2, 1, 13, 14), (13, 15, 14), (15, 13, 17, 16), (16, 17, 18), (18, 17, 19, 20), (21, 22, 23, 31), (23, 24, 31), (24, 25, 30, 31), (25, 26, 30), (26, 27, 29, 30), (27, 28, 29), (19, 29, 28, 20), (22, 21, 89, 32), (89, 33, 32), (33, 89, 35, 34), (34, 35, 36), (0, 9, 36, 35), (24, 23, 44, 43), (32, 33, 41, 44), (34, 36, 38, 39), (8, 7, 37, 38), (38, 37, 40, 39), (39, 40, 42, 41), (41, 42, 43, 44), (48, 47, 46, 45), (50, 49, 47, 48), (51, 52, 49, 50), (54, 53, 56, 55), (55, 56, 58, 57), (57, 58, 59, 60), (42, 48, 45, 43), (46, 47, 57, 60), (16, 18, 59, 58), (14, 15, 56, 53), (37, 51, 50, 40), (5, 52, 51, 6), (3, 53, 54, 4), (49, 52, 54, 55), (25, 45, 46, 26), (27, 60, 59, 28), (18, 20, 28, 59), (15, 16, 58, 56), (2, 14, 53, 3), (4, 54, 52, 5), (6, 51, 37, 7), (8, 38, 36, 9), (33, 34, 39, 41), (22, 32, 44, 23), (24, 43, 45, 25), (40, 50, 48, 42), (47, 49, 55, 57), (26, 46, 60, 27), (10, 0, 61, 62), (11, 10, 62, 63), (12, 11, 63, 64), (1, 12, 64, 65), (13, 1, 65, 66), (17, 13, 66, 67), (19, 17, 67, 68), (30, 29, 69, 70), (31, 30, 70, 71), (21, 31, 71, 72), (29, 19, 68, 69), (62, 61, 73, 74), (63, 62, 74, 75), (64, 63, 75, 76), (65, 64, 76, 77), (66, 65, 77, 78), (67, 66, 78, 79), (68, 67, 79, 80), (70, 69, 81, 82), (71, 70, 82, 83), (72, 71, 83, 84), (69, 68, 80, 81), (72, 84, 86, 85), (73, 61, 87, 88), (85, 86, 88, 87), (0, 35, 87, 61), (100, 101, 103, 102), (101, 90, 104, 103), (99, 100, 102, 105), (95, 96, 107, 106), (98, 99, 105, 108), (97, 98, 108, 109), (96, 97, 109, 107), (93, 94, 112, 113), (92, 93, 113, 114), (91, 92, 114, 115), (90, 91, 115, 104), (88, 86, 116, 117), (73, 88, 117, 118), (86, 84, 119, 116), (81, 80, 120, 121), (84, 83, 122, 119), (83, 82, 123, 122), (82, 81, 121, 123), (80, 79, 124, 120), (79, 78, 125, 124), (78, 77, 126, 125), (77, 76, 127, 126), (76, 75, 128, 127), (75, 74, 129, 128), (74, 73, 118, 129), (117, 116, 102, 103), (118, 117, 103, 104), (116, 119, 105, 102), (121, 120, 106, 107), (119, 122, 108, 105), (122, 123, 109, 108), (123, 121, 107, 109), (120, 124, 110, 106), (124, 125, 111, 110), (125, 126, 112, 111), (126, 127, 113, 112), (127, 128, 114, 113), (128, 129, 115, 114), (129, 118, 104, 115)])
me_plane_010.polygons.foreach_set('material_index', [0, 0, 0, 0, 0, 0, 0, 0, 0, 0, 0, 0, 0, 0, 0, 0, 0, 0, 0, 0, 0, 0, 0, 0, 0, 0, 0, 0, 0, 0, 0, 0, 0, 0, 0, 0, 0, 0, 0, 0, 0, 0, 0, 0, 0, 0, 0, 1, 1, 1, 1, 1, 1, 1, 1, 1, 1, 1, 1, 2, 2, 2, 2, 2, 2, 2, 2, 2, 2, 2, 2, 2, 2, 2, 2, 2, 2, 2, 2, 2, 2, 2, 2, 2, 2, 2, 2, 2, 2, 2, 2, 2, 2, 2, 2, 2, 2, 2, 2, 2, 2, 2, 2, 2, 2, 2, 2, 2, 2, 2, 2, 2, 2, 2, 2, 2, 2, 2, 2, 2, 2, 2, 2, 2])
me_plane_010.materials.append(mat_frame_001)
me_plane_010.materials.append(mat_interior_001)
me_plane_010.materials.append(mat_brick_001)
me_plane_010.use_remesh_preserve_volume = False
me_plane_010.use_remesh_preserve_attributes = False
me_plane_010.use_mirror_vertex_groups = False
me_plane_010.update()
me_sphere = bpy.data.meshes.new('Sphere')
me_sphere.from_pydata([(-1.333e-06, 1.25e-06, 31.62), (-22.88, 16.62, 14.14), (8.74, 26.9, 14.14), (28.28, 4.856e-07, 14.14), (-8.74, 26.9, -14.14), (22.88, 16.62, -14.14), (-28.28, -7.508e-07, -14.14), (1.432e-06, -1.515e-06, -31.62), (-13.45, 9.772, 26.9), (5.137, 15.81, 26.9), (-8.313, 25.58, 16.63), (-26.9, 5.941e-07, 16.63), (16.63, 1.043e-06, 26.9), (21.76, 15.81, 16.63), (-30.08, 9.772, -1.941e-06), (-18.59, 25.58, -2.13e-06), (4.973e-08, 31.62, -1.581e-06), (18.59, 25.58, -5.047e-07), (30.08, 9.772, 6.886e-07), (-21.76, 15.81, -16.63), (8.313, 25.58, -16.63), (26.9, -8.593e-07, -16.63), (-16.63, -1.308e-06, -26.9), (-5.137, 15.81, -26.9), (13.45, 9.772, -26.9), (-24.33, 17.68, -2.035e-06), (-20.73, 21.1, 7.071), (-21.46, 21.63, -2.082e-06), (-19.66, 23.34, 3.536), (-22.53, 19.39, 3.536), (-22.9, 19.65, -2.059e-06), (-20.02, 23.61, -2.106e-06), (-20.2, 22.22, 5.303), (-19.12, 24.46, 1.768), (-21.63, 20.25, 5.303), (-23.43, 18.53, 1.768), (-20.56, 22.49, 1.768), (-21.1, 21.37, 3.536), (-22.0, 20.51, 1.768), (-22.18, 20.64, -2.071e-06), (-20.74, 22.62, -2.094e-06), (-19.93, 22.78, 4.419), (-19.39, 23.9, 2.652), (-22.08, 19.82, 4.419), (-22.98, 18.96, 2.652), (-21.01, 22.06, 0.8839), (-20.11, 22.92, 2.652), (-21.82, 20.38, 3.536), (-20.38, 22.36, 3.536), (-21.73, 21.07, 0.8839), (-22.26, 19.95, 2.652), (-20.29, 23.05, 0.8839), (-19.57, 24.04, 0.8839), (-19.84, 23.48, 1.768), (-20.83, 21.93, 2.652), (-21.55, 20.94, 2.652), (-21.28, 21.5, 1.768), (-23.16, 19.09, 0.8839), (-22.45, 20.08, 0.8839), (-22.71, 19.52, 1.768), (-21.37, 20.81, 4.419), (-20.65, 21.8, 4.419), (-20.92, 21.24, 5.303), (-6.725, 4.886, 29.26), (-18.17, 13.2, 20.52), (2.569, 7.906, 29.26), (6.939, 21.36, 20.52), (0.2137, 26.24, 15.38), (-15.6, 21.1, 15.38), (-24.89, 8.312, 15.38), (-29.18, 4.886, -7.071), (-26.48, 13.2, 7.071), (-13.66, 26.24, -7.071), (4.37, 29.26, 7.071), (-4.37, 29.26, -7.071), (13.66, 26.24, 7.071), (20.73, 21.1, -7.071), (-25.02, 7.906, -15.38), (-15.25, 21.36, -15.38), (-0.2137, 26.24, -15.38), (15.6, 21.1, -15.38), (-22.45, -1.03e-06, -20.52), (-8.313, -1.412e-06, -29.26), (-6.939, 21.36, -20.52), (-2.569, 7.906, -29.26), (18.17, 13.2, -20.52), (6.725, 4.886, -29.26), (-10.88, 17.68, 21.76), (-4.156, 12.79, 26.9), (-1.588, 20.7, 21.76), (-20.17, 4.886, 21.76), (-28.49, 4.886, 8.313), (-4.156, 28.6, 8.313), (-13.45, 25.58, 8.313), (-9.294, 28.6, -1.855e-06), (-25.92, 12.79, -8.313), (-20.17, 20.7, -8.313), (4.156, 28.6, -8.313), (9.294, 28.6, -1.043e-06), (13.45, 25.58, -8.313), (-13.45, 15.81, -21.76), (-19.19, 7.906, -21.76), (-10.88, 7.906, -26.9), (10.88, 17.68, -21.76), (1.588, 20.7, -21.76), (4.156, 12.79, -26.9), (-19.08, 24.81, 0.4419)], [], [(9, 13, 12), (3, 12, 13), (18, 3, 13), (13, 17, 18), (21, 18, 5), (30, 25, 19), (26, 32, 10), (25, 35, 1), (34, 26, 1), (31, 40, 19), (40, 27, 19), (27, 39, 19), (39, 30, 19), (32, 41, 10), (41, 28, 10), (28, 42, 10), (42, 33, 10), (51, 36, 45), (45, 40, 51), (31, 51, 40), (40, 45, 27), (51, 31, 52), (52, 53, 51), (36, 51, 53), (53, 52, 33), (42, 28, 46), (46, 53, 42), (33, 42, 53), (53, 46, 36), (54, 36, 46), (46, 48, 54), (37, 54, 48), (48, 46, 28), (54, 37, 55), (55, 56, 54), (36, 54, 56), (56, 55, 38), (49, 27, 45), (45, 56, 49), (38, 49, 56), (56, 45, 36), (50, 38, 55), (55, 47, 50), (29, 50, 47), (47, 55, 37), (30, 57, 25), (57, 35, 25), (57, 30, 58), (58, 59, 57), (35, 57, 59), (59, 58, 38), (50, 29, 44), (44, 59, 50), (38, 50, 59), (59, 44, 35), (49, 38, 58), (58, 39, 49), (27, 49, 39), (39, 58, 30), (60, 34, 43), (43, 47, 60), (37, 60, 47), (47, 43, 29), (60, 37, 61), (61, 62, 60), (34, 60, 62), (62, 61, 32), (34, 62, 26), (62, 32, 26), (41, 32, 61), (61, 48, 41), (28, 41, 48), (48, 61, 37), (35, 44, 1), (44, 29, 1), (29, 43, 1), (43, 34, 1), (68, 10, 87), (87, 64, 68), (1, 68, 64), (64, 87, 8), (88, 8, 87), (87, 89, 88), (9, 88, 89), (89, 87, 10), (67, 2, 66), (66, 89, 67), (10, 67, 89), (89, 66, 9), (88, 9, 65), (65, 63, 88), (8, 88, 63), (65, 0, 63), (90, 11, 69), (69, 64, 90), (8, 90, 64), (64, 69, 1), (9, 66, 13), (66, 2, 13), (0, 65, 12), (65, 9, 12), (91, 14, 71), (71, 69, 91), (11, 91, 69), (69, 71, 1), (92, 16, 73), (73, 67, 92), (10, 92, 67), (67, 73, 2), (92, 10, 93), (93, 94, 92), (16, 92, 94), (94, 93, 15), (72, 4, 74), (74, 94, 72), (15, 72, 94), (94, 74, 16), (17, 76, 18), (76, 5, 18), (2, 75, 13), (75, 17, 13), (77, 19, 95), (95, 70, 77), (6, 77, 70), (70, 95, 14), (78, 4, 72), (72, 96, 78), (19, 78, 96), (96, 72, 15), (79, 20, 97), (97, 74, 79), (4, 79, 74), (74, 97, 16), (98, 16, 97), (97, 99, 98), (17, 98, 99), (99, 97, 20), (80, 5, 76), (76, 99, 80), (20, 80, 99), (99, 76, 17), (98, 17, 75), (75, 73, 98), (16, 98, 73), (73, 75, 2), (100, 23, 83), (83, 78, 100), (19, 100, 78), (78, 83, 4), (100, 19, 101), (101, 102, 100), (23, 100, 102), (102, 101, 22), (82, 7, 84), (84, 102, 82), (22, 82, 102), (102, 84, 23), (81, 22, 101), (101, 77, 81), (6, 81, 77), (77, 101, 19), (103, 24, 85), (85, 80, 103), (20, 103, 80), (80, 85, 5), (103, 20, 104), (104, 105, 103), (24, 103, 105), (105, 104, 23), (84, 7, 86), (86, 105, 84), (23, 84, 105), (105, 86, 24), (83, 23, 104), (104, 79, 83), (4, 83, 79), (79, 104, 20), (5, 85, 21), (85, 24, 21), (14, 95, 25), (95, 19, 25), (1, 71, 25), (71, 14, 25), (10, 68, 26), (68, 1, 26), (19, 96, 31), (96, 15, 31), (15, 93, 33), (93, 10, 33), (52, 106, 33), (106, 15, 33), (15, 106, 31), (106, 52, 31)])
me_sphere.use_remesh_preserve_volume = False
me_sphere.use_remesh_preserve_attributes = False
me_sphere.use_mirror_vertex_groups = False
me_sphere.update()

# ---- objects
ob_cube_008 = bpy.data.objects.new('Cube.008', me_cube_005)
ob_cube_006 = bpy.data.objects.new('Cube.006', me_cube_008)
ob_cube_007 = bpy.data.objects.new('Cube.007', me_cube_007)
ob_plane = bpy.data.objects.new('Plane', me_plane)
ob_cube_005 = bpy.data.objects.new('Cube.005', me_cube_004)
ob_cube_003 = bpy.data.objects.new('Cube.003', me_cube_003)
ob_cube_002 = bpy.data.objects.new('Cube.002', me_cube_001)
ob_cube_001 = bpy.data.objects.new('Cube.001', me_cube)
ob_cube = bpy.data.objects.new('Cube', me_cube_002)
ob_circle = bpy.data.objects.new('Circle', me_circle)
ob_cube_012 = bpy.data.objects.new('Cube.012', me_cube_010)
ob_cube_014 = bpy.data.objects.new('Cube.014', me_cube_014)
ob_plane_001 = bpy.data.objects.new('Plane.001', me_plane_093)
ob_cube_004 = bpy.data.objects.new('Cube.004', me_cube_006)
ob_plane_007 = bpy.data.objects.new('Plane.007', me_plane_010)
ob_camera = bpy.data.objects.new('Camera', cam_camera_001)
ob_sphere = bpy.data.objects.new('Sphere', me_sphere)
ob_lamp_001 = bpy.data.objects.new('Lamp.001', light_lamp)

# ---- transforms, parenting, visibility, modifiers, constraints
ob_cube_008.location = (-1.781, 2.902, -0.1097)
ob_cube_008.rotation_euler = (0.0, -0.0, -12.57)
ob_cube_008.scale = (0.6704, 0.6704, 0.6704)
ob_cube_008.lock_rotations_4d = False
ob_cube_008.empty_display_type = 'ARROWS'
ob_cube_008.color = (0.0, 0.0, 0.0, 1.0)
ob_cube_008.lineart.crease_threshold = 0.0
ob_cube_006.location = (-1.323, -2.975, 0.07168)
ob_cube_006.rotation_euler = (1.571, -4.266e-17, -21.99)
ob_cube_006.scale = (0.4551, 0.4145, 0.5627)
ob_cube_006.lock_rotations_4d = False
ob_cube_006.empty_display_type = 'ARROWS'
ob_cube_006.lineart.crease_threshold = 0.0
ob_cube_007.location = (-2.651, -2.975, 0.07168)
ob_cube_007.rotation_euler = (1.571, -4.266e-17, -21.99)
ob_cube_007.scale = (0.4551, 0.4145, 0.5627)
ob_cube_007.lock_rotations_4d = False
ob_cube_007.empty_display_type = 'ARROWS'
ob_cube_007.lineart.crease_threshold = 0.0
ob_plane.location = (-2.131, -0.1961, 0.0295)
ob_plane.rotation_euler = (1.571, -1.863e-08, -50.27)
ob_plane.scale = (0.9559, 0.2078, 1.041)
ob_plane.lock_rotations_4d = False
ob_plane.empty_display_type = 'ARROWS'
ob_plane.color = (0.0, 0.0, 0.0, 1.0)
ob_plane.lineart.crease_threshold = 0.0
ob_cube_005.location = (-0.05641, 6.106, 1.349)
ob_cube_005.rotation_euler = (1.571, 9.313e-10, -31.42)
ob_cube_005.scale = (-0.1026, 0.3646, -0.2056)
ob_cube_005.lock_rotations_4d = False
ob_cube_005.empty_display_type = 'ARROWS'
ob_cube_005.color = (0.0, 0.0, 0.0, 1.0)
ob_cube_005.lineart.crease_threshold = 0.0
ob_cube_003.location = (-1.667, 0.05172, 8.621)
ob_cube_003.rotation_euler = (0.0, -0.0, -6.283)
ob_cube_003.lock_rotations_4d = False
ob_cube_003.empty_display_type = 'ARROWS'
ob_cube_003.lineart.crease_threshold = 0.0
ob_cube_002.location = (-1.247, 0.05172, 8.509)
ob_cube_002.rotation_euler = (0.0, -0.0, -6.283)
ob_cube_002.lock_rotations_4d = False
ob_cube_002.empty_display_type = 'ARROWS'
ob_cube_002.lineart.crease_threshold = 0.0
ob_cube_001.location = (-0.8388, 0.05172, 8.392)
ob_cube_001.rotation_euler = (0.0, -0.0, -6.283)
ob_cube_001.lock_rotations_4d = False
ob_cube_001.empty_display_type = 'ARROWS'
ob_cube_001.lineart.crease_threshold = 0.0
ob_cube.location = (5.588e-09, 0.022, -0.6416)
ob_cube.rotation_euler = (0.0, -0.0, -6.283)
ob_cube.lock_rotations_4d = False
ob_cube.empty_display_type = 'ARROWS'
ob_cube.lineart.crease_threshold = 0.0
ob_circle.location = (4.103, 0.04373, 3.0)
ob_circle.rotation_euler = (1.571, -4.266e-17, -23.56)
ob_circle.scale = (0.9696, 0.8298, 0.9696)
ob_circle.lock_rotations_4d = False
ob_circle.empty_display_type = 'ARROWS'
ob_circle.lineart.crease_threshold = 0.0
ob_cube_012.location = (3.228, -1.587, -0.1097)
ob_cube_012.rotation_euler = (0.0, -0.0, -11.0)
ob_cube_012.scale = (0.6704, 0.6704, 0.6704)
ob_cube_012.lock_rotations_4d = False
ob_cube_012.empty_display_type = 'ARROWS'
ob_cube_012.color = (0.0, 0.0, 0.0, 1.0)
ob_cube_012.lineart.crease_threshold = 0.0
ob_cube_014.location = (2.507, 2.924, 3.776)
ob_cube_014.rotation_euler = (1.571, -0.0, -8.727)
ob_cube_014.scale = (1.052, 1.052, 1.052)
ob_cube_014.lock_rotations_4d = False
ob_cube_014.empty_display_type = 'ARROWS'
ob_cube_014.color = (0.0, 0.0, 0.0, 1.0)
ob_cube_014.lineart.crease_threshold = 0.0
ob_plane_001.location = (6.411, 5.601, -0.04924)
ob_plane_001.rotation_euler = (0.0, 0.0, -9.425)
ob_plane_001.scale = (2.416, 2.416, 2.416)
ob_plane_001.lock_rotations_4d = False
ob_plane_001.empty_display_type = 'ARROWS'
ob_plane_001.color = (0.0, 0.0, 0.0, 1.0)
ob_plane_001.lineart.crease_threshold = 0.0
ob_cube_004.location = (-1.359, 6.106, 1.349)
ob_cube_004.rotation_euler = (1.571, 9.313e-10, -31.42)
ob_cube_004.scale = (-0.1026, 0.3646, -0.2056)
ob_cube_004.lock_rotations_4d = False
ob_cube_004.empty_display_type = 'ARROWS'
ob_cube_004.color = (0.0, 0.0, 0.0, 1.0)
ob_cube_004.lineart.crease_threshold = 0.0
ob_plane_007.location = (-0.9735, -0.1961, 0.0295)
ob_plane_007.rotation_euler = (1.571, -1.863e-08, -50.27)
ob_plane_007.scale = (0.9559, 0.2078, 1.041)
ob_plane_007.lock_rotations_4d = False
ob_plane_007.empty_display_type = 'ARROWS'
ob_plane_007.color = (0.0, 0.0, 0.0, 1.0)
ob_plane_007.lineart.crease_threshold = 0.0
ob_camera.location = (10.0, -10.0, 11.6)
ob_camera.rotation_euler = (1.047, 0.0, 0.7854)
ob_camera.lock_rotations_4d = False
ob_camera.empty_display_type = 'ARROWS'
ob_camera.color = (0.0, 0.0, 0.0, 1.0)
ob_camera.lineart.crease_threshold = 0.0
ob_sphere.location = (-0.02993, 0.1261, 0.07312)
ob_sphere.rotation_euler = (1.571, -0.0, 1.571)
ob_sphere.lock_rotations_4d = False
ob_sphere.empty_display_type = 'ARROWS'
ob_sphere.color = (0.0, 0.0, 0.0, 1.0)
ob_sphere.show_instancer_for_render = False
ob_sphere.instance_type = 'VERTS'
ob_sphere.use_instance_vertices_rotation = True
ob_sphere.lineart.crease_threshold = 0.0
ob_lamp_001.parent = ob_sphere
ob_lamp_001.matrix_parent_inverse = Matrix(((-4.371e-08, 1.0, -2.118e-22, -0.1261), (4.371e-08, 1.911e-15, 1.0, -0.07312), (1.0, 4.371e-08, -4.371e-08, 0.02993), (0.0, 0.0, 0.0, 1.0)))
ob_lamp_001.location = (-0.02993, 0.1261, 0.07312)
ob_lamp_001.rotation_euler = (1.571, -0.0, 1.571)
ob_lamp_001.lock_rotations_4d = False
ob_lamp_001.empty_display_type = 'ARROWS'
ob_lamp_001.color = (0.0, 0.0, 0.0, 1.0)
ob_lamp_001.lineart.crease_threshold = 0.0

# ---- collection membership
col_collection_1.objects.link(ob_cube_008)
col_collection_1.objects.link(ob_cube_006)
col_collection_1.objects.link(ob_cube_007)
col_collection_1.objects.link(ob_plane)
col_collection_1.objects.link(ob_cube_005)
col_collection_1.objects.link(ob_cube_003)
col_collection_1.objects.link(ob_cube_002)
col_collection_1.objects.link(ob_cube_001)
col_collection_1.objects.link(ob_cube)
col_collection_1.objects.link(ob_circle)
col_collection_1.objects.link(ob_cube_012)
col_collection_1.objects.link(ob_cube_014)
col_collection_1.objects.link(ob_plane_001)
col_collection_1.objects.link(ob_cube_004)
col_collection_1.objects.link(ob_plane_007)
col_collection_2.objects.link(ob_camera)
col_collection_3.objects.link(ob_sphere)
col_collection_3.objects.link(ob_lamp_001)

# ---- scene / render settings (as saved in the file)
scene.camera = ob_camera
scene.frame_start = 1; scene.frame_end = 250; scene.frame_set(1)
scene.render.engine = 'BLENDER_EEVEE_NEXT'
scene.render.image_settings.color_mode = 'RGB'
scene.render.image_settings.compression = 90
scene.render.resolution_x = 128
scene.render.resolution_y = 128
scene.render.pixel_aspect_x = 100.0
scene.render.pixel_aspect_y = 100.0
scene.render.fps = 25
scene.render.dither_intensity = 0.0
scene.render.film_transparent = True
scene.render.use_compositing = False
scene.render.use_sequencer = False
scene.render.bake_margin = 2
scene.render.bake_bias = 0.0
scene.render.use_stamp_time = False
scene.render.use_stamp_date = False
scene.render.use_stamp_frame = False
scene.render.use_stamp_camera = False
scene.render.use_stamp_scene = False
scene.render.use_stamp_filename = False
scene.render.use_stamp_render_time = False
scene.render.stamp_font_size = 0
scene.cycles.use_denoising = False
scene.cycles.samples = 10
scene.cycles.sampling_pattern = 'TABULATED_SOBOL'
scene.cycles.light_sampling_threshold = 0.0
scene.cycles.use_adaptive_sampling = False
scene.cycles.use_light_tree = False
scene.cycles.blur_glossy = 0.0
scene.cycles.volume_bounces = 1
scene.cycles.pixel_filter_type = 'GAUSSIAN'
scene.cycles.sample_clamp_indirect = 0.0
scene.view_settings.view_transform = 'Raw'
bpy.context.view_layer.update()
